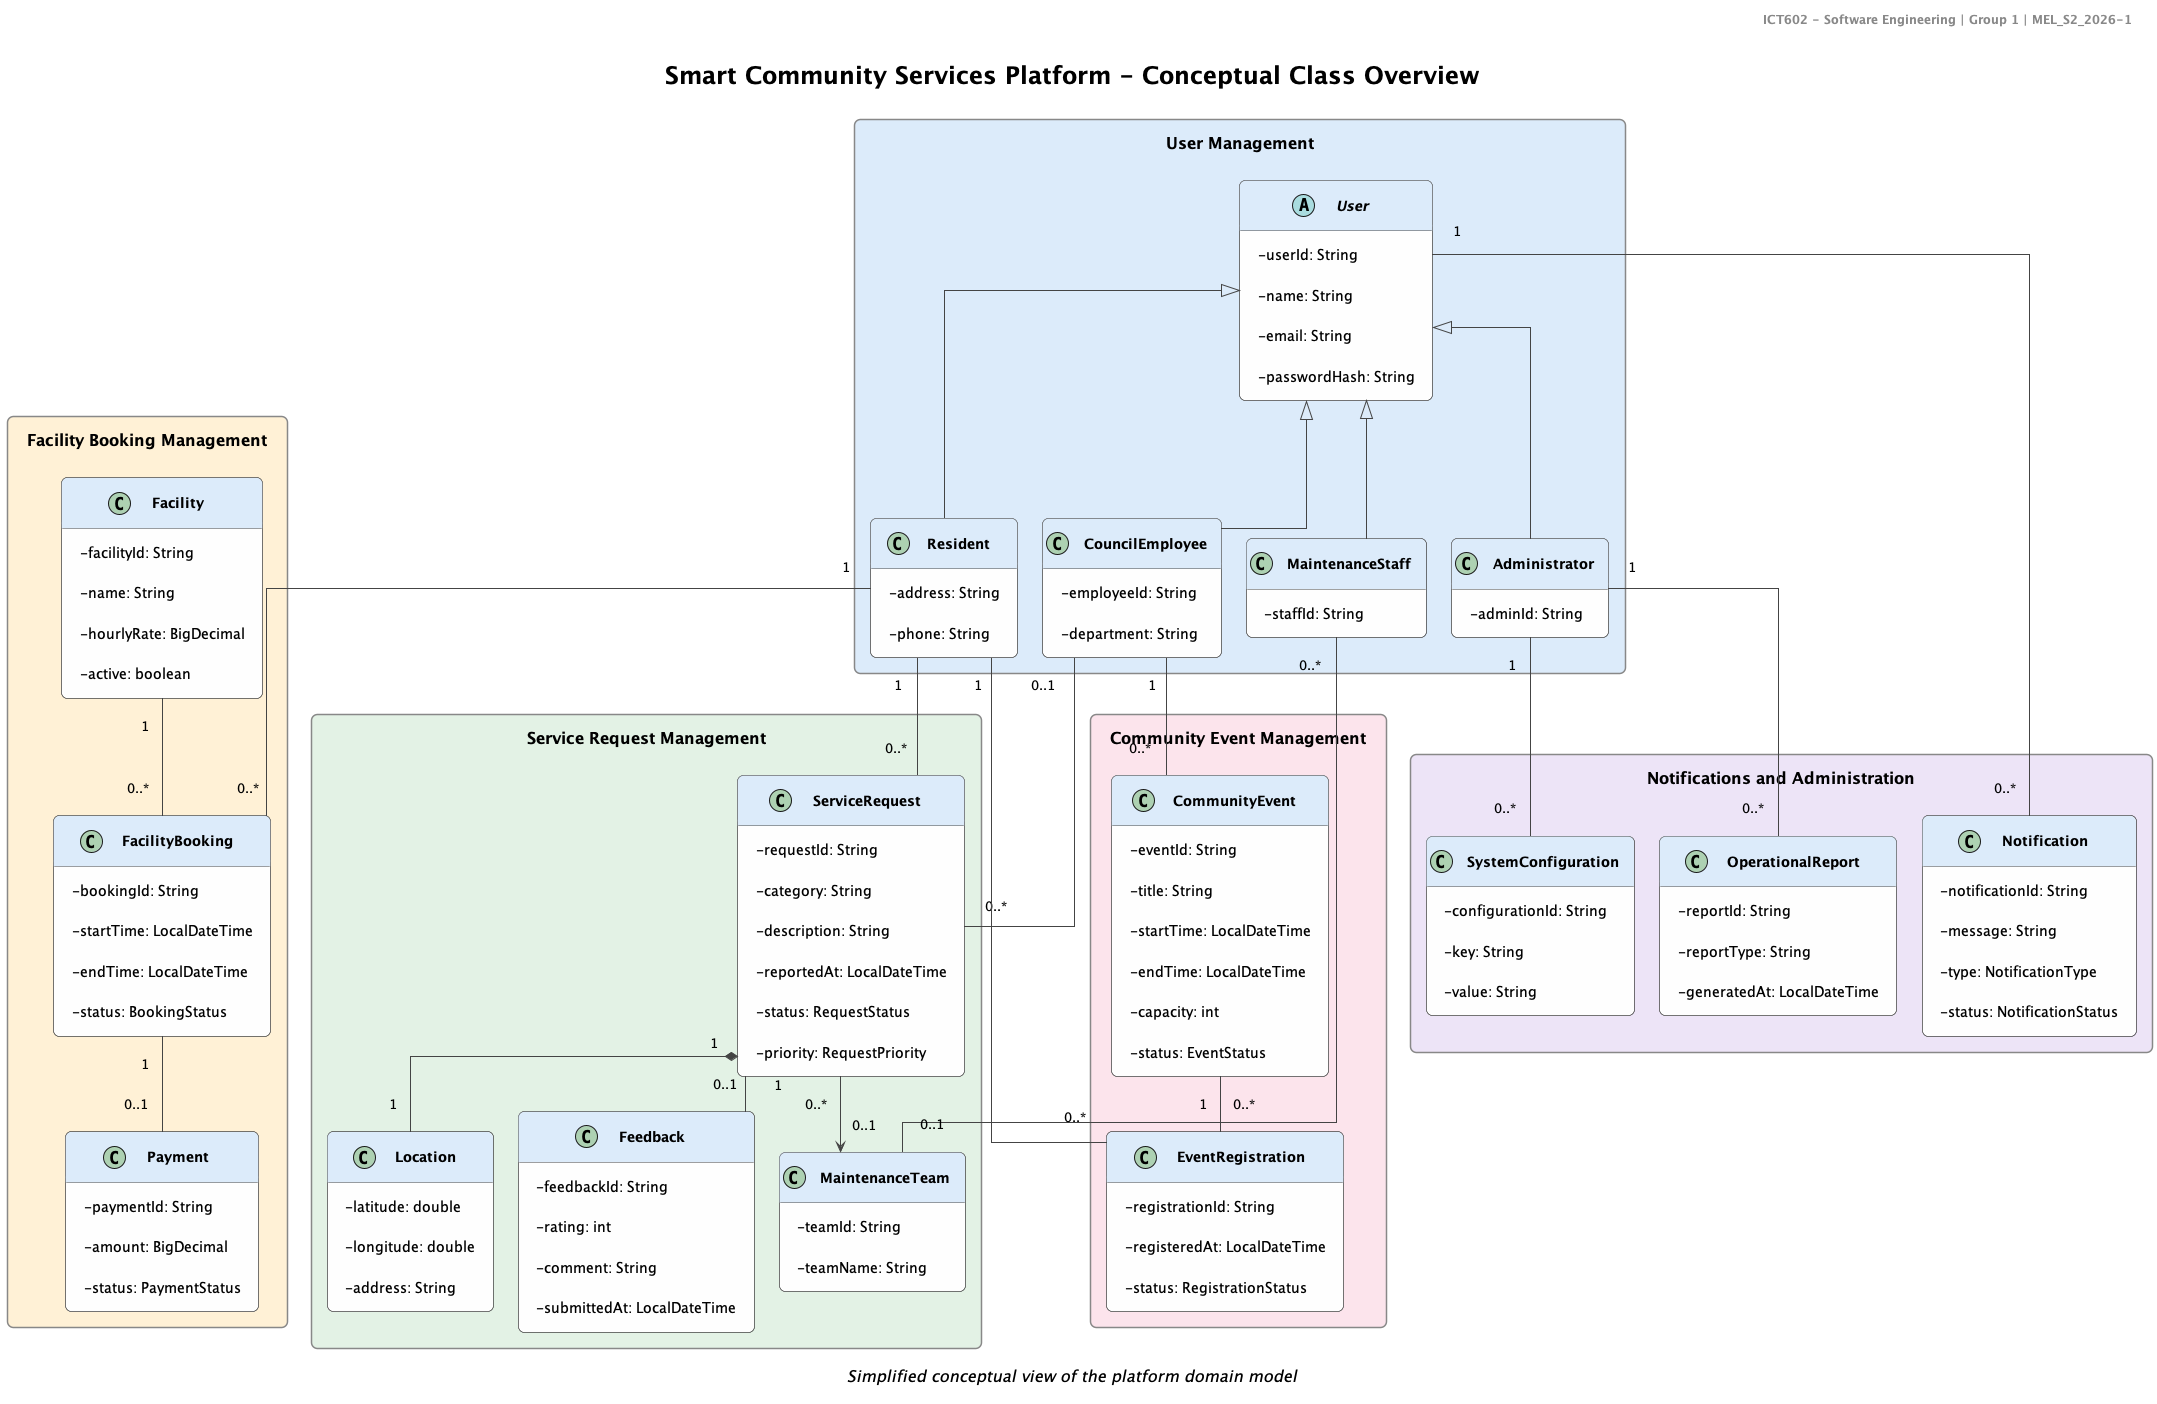

The diagram above was rendered by PlantUML. Its source (embedded in the PNG):
@startuml

!include styles.puml

title Smart Community Services Platform - Conceptual Class Overview
header ICT602 - Software Engineering | Group 1 | MEL_S2_2026-1

top to bottom direction

skinparam nodesep 25
skinparam ranksep 35
skinparam linetype ortho
skinparam packageStyle rectangle

hide methods

' =========================================
' USER MANAGEMENT
' =========================================

package "User Management" #DCEBFA {

  abstract class User {
    - userId: String
    - name: String
    - email: String
    - passwordHash: String
  }

  class Resident {
    - address: String
    - phone: String
  }

  class CouncilEmployee {
    - employeeId: String
    - department: String
  }

  class MaintenanceStaff {
    - staffId: String
  }

  class Administrator {
    - adminId: String
  }
}

User <|-- Resident
User <|-- CouncilEmployee
User <|-- MaintenanceStaff
User <|-- Administrator

' =========================================
' SERVICE REQUEST MANAGEMENT
' =========================================

package "Service Request Management" #E3F2E5 {

  class ServiceRequest {
    - requestId: String
    - category: String
    - description: String
    - reportedAt: LocalDateTime
    - status: RequestStatus
    - priority: RequestPriority
  }

  class Location {
    - latitude: double
    - longitude: double
    - address: String
  }

  class MaintenanceTeam {
    - teamId: String
    - teamName: String
  }

  class Feedback {
    - feedbackId: String
    - rating: int
    - comment: String
    - submittedAt: LocalDateTime
  }
}

' Service request relationships

Resident "1" -- "0..*" ServiceRequest

ServiceRequest "1" *-- "1" Location

ServiceRequest "0..*" --> "0..1" MaintenanceTeam

ServiceRequest "1" -- "0..1" Feedback

MaintenanceTeam "0..1" -- "0..*" MaintenanceStaff

CouncilEmployee "0..1" -- "0..*" ServiceRequest

' =========================================
' FACILITY BOOKING MANAGEMENT
' =========================================

package "Facility Booking Management" #FFF1D6 {

  class Facility {
    - facilityId: String
    - name: String
    - hourlyRate: BigDecimal
    - active: boolean
  }

  class FacilityBooking {
    - bookingId: String
    - startTime: LocalDateTime
    - endTime: LocalDateTime
    - status: BookingStatus
  }

  class Payment {
    - paymentId: String
    - amount: BigDecimal
    - status: PaymentStatus
  }
}

' Facility booking relationships

Resident "1" -- "0..*" FacilityBooking

Facility "1" -- "0..*" FacilityBooking

FacilityBooking "1" -- "0..1" Payment

' =========================================
' COMMUNITY EVENT MANAGEMENT
' =========================================

package "Community Event Management" #FCE4EC {

  class CommunityEvent {
    - eventId: String
    - title: String
    - startTime: LocalDateTime
    - endTime: LocalDateTime
    - capacity: int
    - status: EventStatus
  }

  class EventRegistration {
    - registrationId: String
    - registeredAt: LocalDateTime
    - status: RegistrationStatus
  }
}

' Community event relationships

CouncilEmployee "1" -- "0..*" CommunityEvent

Resident "1" -- "0..*" EventRegistration

CommunityEvent "1" -- "0..*" EventRegistration

' =========================================
' NOTIFICATIONS AND ADMINISTRATION
' =========================================

package "Notifications and Administration" #EDE4F7 {

  class Notification {
    - notificationId: String
    - message: String
    - type: NotificationType
    - status: NotificationStatus
  }

  class SystemConfiguration {
    - configurationId: String
    - key: String
    - value: String
  }

  class OperationalReport {
    - reportId: String
    - reportType: String
    - generatedAt: LocalDateTime
  }
}

' Notification and administration relationships

User "1" -- "0..*" Notification

Administrator "1" -- "0..*" SystemConfiguration

Administrator "1" -- "0..*" OperationalReport

caption Simplified conceptual view of the platform domain model

@enduml